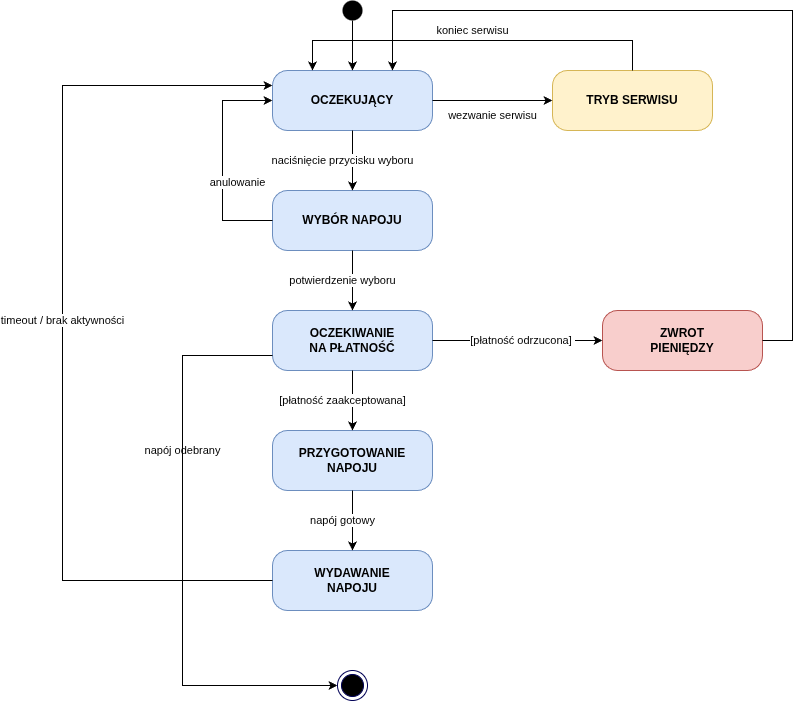

The diagram above was exported from draw.io. Its source (the exported page's mxGraphModel, read from the mxfile embedded in the PNG):
<mxGraphModel dx="-290" dy="884" grid="1" gridSize="10" guides="1" tooltips="1" connect="1" arrows="1" fold="1" page="1" pageScale="1" pageWidth="850" pageHeight="1100" math="0" shadow="0">
  <root>
    <mxCell id="0" />
    <mxCell id="1" parent="0" />
    <mxCell id="MALgmTMjozA1IfanQk9k-128" parent="1" style="ellipse;whiteSpace=wrap;html=1;aspect=fixed;fillColor=#000000;strokeColor=none;" value="" vertex="1">
      <mxGeometry height="20" width="20" x="2070" y="810" as="geometry" />
    </mxCell>
    <mxCell id="MALgmTMjozA1IfanQk9k-129" parent="1" style="rounded=1;whiteSpace=wrap;html=1;arcSize=25;fillColor=#dae8fc;strokeColor=#6c8ebf;fontStyle=1" value="OCZEKUJĄCY" vertex="1">
      <mxGeometry height="60" width="160" x="2000" y="880" as="geometry" />
    </mxCell>
    <mxCell id="MALgmTMjozA1IfanQk9k-130" parent="1" style="rounded=1;whiteSpace=wrap;html=1;arcSize=25;fillColor=#dae8fc;strokeColor=#6c8ebf;fontStyle=1" value="WYBÓR NAPOJU" vertex="1">
      <mxGeometry height="60" width="160" x="2000" y="1000" as="geometry" />
    </mxCell>
    <mxCell id="MALgmTMjozA1IfanQk9k-131" parent="1" style="rounded=1;whiteSpace=wrap;html=1;arcSize=25;fillColor=#dae8fc;strokeColor=#6c8ebf;fontStyle=1" value="OCZEKIWANIE&#10;NA PŁATNOŚĆ" vertex="1">
      <mxGeometry height="60" width="160" x="2000" y="1120" as="geometry" />
    </mxCell>
    <mxCell id="MALgmTMjozA1IfanQk9k-132" parent="1" style="rounded=1;whiteSpace=wrap;html=1;arcSize=25;fillColor=#dae8fc;strokeColor=#6c8ebf;fontStyle=1" value="PRZYGOTOWANIE&#10;NAPOJU" vertex="1">
      <mxGeometry height="60" width="160" x="2000" y="1240" as="geometry" />
    </mxCell>
    <mxCell id="MALgmTMjozA1IfanQk9k-133" parent="1" style="rounded=1;whiteSpace=wrap;html=1;arcSize=25;fillColor=#dae8fc;strokeColor=#6c8ebf;fontStyle=1" value="WYDAWANIE&#10;NAPOJU" vertex="1">
      <mxGeometry height="60" width="160" x="2000" y="1360" as="geometry" />
    </mxCell>
    <mxCell id="MALgmTMjozA1IfanQk9k-134" parent="1" style="ellipse;html=1;shape=endState;fillColor=#000000;strokeColor=#000055;" value="" vertex="1">
      <mxGeometry height="30" width="30" x="2065" y="1480" as="geometry" />
    </mxCell>
    <mxCell id="MALgmTMjozA1IfanQk9k-135" parent="1" style="rounded=1;whiteSpace=wrap;html=1;arcSize=25;fillColor=#fff2cc;strokeColor=#d6b656;fontStyle=1" value="TRYB SERWISU" vertex="1">
      <mxGeometry height="60" width="160" x="2280" y="880" as="geometry" />
    </mxCell>
    <mxCell id="MALgmTMjozA1IfanQk9k-136" parent="1" style="rounded=1;whiteSpace=wrap;html=1;arcSize=25;fillColor=#f8cecc;strokeColor=#b85450;fontStyle=1" value="ZWROT&#10;PIENIĘDZY" vertex="1">
      <mxGeometry height="60" width="160" x="2330" y="1120" as="geometry" />
    </mxCell>
    <mxCell id="MALgmTMjozA1IfanQk9k-137" edge="1" parent="1" source="MALgmTMjozA1IfanQk9k-128" style="edgeStyle=orthogonalEdgeStyle;rounded=0;html=1;" target="MALgmTMjozA1IfanQk9k-129" value="">
      <mxGeometry relative="1" as="geometry" />
    </mxCell>
    <mxCell id="MALgmTMjozA1IfanQk9k-138" edge="1" parent="1" source="MALgmTMjozA1IfanQk9k-129" style="edgeStyle=orthogonalEdgeStyle;rounded=0;html=1;" target="MALgmTMjozA1IfanQk9k-130" value="naciśnięcie przycisku wyboru">
      <mxGeometry relative="1" y="-10" as="geometry">
        <mxPoint as="offset" />
      </mxGeometry>
    </mxCell>
    <mxCell id="MALgmTMjozA1IfanQk9k-139" edge="1" parent="1" source="MALgmTMjozA1IfanQk9k-130" style="edgeStyle=orthogonalEdgeStyle;rounded=0;html=1;" target="MALgmTMjozA1IfanQk9k-131" value="potwierdzenie wyboru">
      <mxGeometry relative="1" y="-10" as="geometry">
        <mxPoint as="offset" />
      </mxGeometry>
    </mxCell>
    <mxCell id="MALgmTMjozA1IfanQk9k-140" edge="1" parent="1" source="MALgmTMjozA1IfanQk9k-130" style="edgeStyle=orthogonalEdgeStyle;rounded=0;html=1;exitX=0;exitY=0.5;exitDx=0;exitDy=0;entryX=0;entryY=0.5;entryDx=0;entryDy=0;" target="MALgmTMjozA1IfanQk9k-129" value="anulowanie">
      <mxGeometry relative="1" x="-0.2" y="-15" as="geometry">
        <mxPoint as="offset" />
        <Array as="points">
          <mxPoint x="1950" y="1030" />
          <mxPoint x="1950" y="910" />
        </Array>
      </mxGeometry>
    </mxCell>
    <mxCell id="MALgmTMjozA1IfanQk9k-141" edge="1" parent="1" source="MALgmTMjozA1IfanQk9k-131" style="edgeStyle=orthogonalEdgeStyle;rounded=0;html=1;" target="MALgmTMjozA1IfanQk9k-132" value="[płatność zaakceptowana]">
      <mxGeometry relative="1" y="-10" as="geometry">
        <mxPoint as="offset" />
      </mxGeometry>
    </mxCell>
    <mxCell id="MALgmTMjozA1IfanQk9k-142" edge="1" parent="1" source="MALgmTMjozA1IfanQk9k-131" style="edgeStyle=orthogonalEdgeStyle;rounded=0;html=1;exitX=1;exitY=0.5;exitDx=0;exitDy=0;entryX=0;entryY=0.5;entryDx=0;entryDy=0;" target="MALgmTMjozA1IfanQk9k-136" value="[płatność odrzucona]&amp;nbsp;">
      <mxGeometry relative="1" x="0.0588" as="geometry">
        <mxPoint as="offset" />
      </mxGeometry>
    </mxCell>
    <mxCell id="MALgmTMjozA1IfanQk9k-143" edge="1" parent="1" source="MALgmTMjozA1IfanQk9k-136" style="edgeStyle=orthogonalEdgeStyle;rounded=0;html=1;exitX=1;exitY=0.5;exitDx=0;exitDy=0;entryX=0.75;entryY=0;entryDx=0;entryDy=0;" target="MALgmTMjozA1IfanQk9k-129" value="">
      <mxGeometry relative="1" as="geometry">
        <Array as="points">
          <mxPoint x="2520" y="1150" />
          <mxPoint x="2520" y="820" />
          <mxPoint x="2120" y="820" />
        </Array>
      </mxGeometry>
    </mxCell>
    <mxCell id="MALgmTMjozA1IfanQk9k-144" edge="1" parent="1" source="MALgmTMjozA1IfanQk9k-132" style="edgeStyle=orthogonalEdgeStyle;rounded=0;html=1;" target="MALgmTMjozA1IfanQk9k-133" value="napój gotowy">
      <mxGeometry relative="1" y="-10" as="geometry">
        <mxPoint as="offset" />
      </mxGeometry>
    </mxCell>
    <mxCell id="MALgmTMjozA1IfanQk9k-145" edge="1" parent="1" source="MALgmTMjozA1IfanQk9k-133" style="edgeStyle=orthogonalEdgeStyle;rounded=0;html=1;exitX=0;exitY=0.5;exitDx=0;exitDy=0;entryX=0;entryY=0.25;entryDx=0;entryDy=0;" target="MALgmTMjozA1IfanQk9k-129" value="napój odebrany">
      <mxGeometry relative="1" x="-0.2568" y="-120" as="geometry">
        <mxPoint as="offset" />
        <Array as="points">
          <mxPoint x="1790" y="1390" />
          <mxPoint x="1790" y="895" />
        </Array>
      </mxGeometry>
    </mxCell>
    <mxCell id="MALgmTMjozA1IfanQk9k-146" edge="1" parent="1" source="MALgmTMjozA1IfanQk9k-129" style="edgeStyle=orthogonalEdgeStyle;rounded=0;html=1;exitX=1;exitY=0.5;exitDx=0;exitDy=0;entryX=0;entryY=0.5;entryDx=0;entryDy=0;" target="MALgmTMjozA1IfanQk9k-135" value="wezwanie serwisu">
      <mxGeometry relative="1" y="-15" as="geometry">
        <mxPoint as="offset" />
      </mxGeometry>
    </mxCell>
    <mxCell id="MALgmTMjozA1IfanQk9k-147" edge="1" parent="1" source="MALgmTMjozA1IfanQk9k-135" style="edgeStyle=orthogonalEdgeStyle;rounded=0;html=1;exitX=0.5;exitY=0;exitDx=0;exitDy=0;entryX=0.25;entryY=0;entryDx=0;entryDy=0;" target="MALgmTMjozA1IfanQk9k-129" value="koniec serwisu">
      <mxGeometry relative="1" y="-10" as="geometry">
        <mxPoint as="offset" />
        <Array as="points">
          <mxPoint x="2360" y="850" />
          <mxPoint x="2040" y="850" />
        </Array>
      </mxGeometry>
    </mxCell>
    <mxCell id="MALgmTMjozA1IfanQk9k-148" edge="1" parent="1" source="MALgmTMjozA1IfanQk9k-131" style="edgeStyle=orthogonalEdgeStyle;rounded=0;html=1;exitX=0;exitY=0.75;exitDx=0;exitDy=0;entryX=0;entryY=0.5;entryDx=0;entryDy=0;" target="MALgmTMjozA1IfanQk9k-134" value="timeout / brak aktywności">
      <mxGeometry relative="1" x="-0.687" y="-125" as="geometry">
        <mxPoint x="5" y="-35" as="offset" />
        <Array as="points">
          <mxPoint x="1910" y="1165" />
          <mxPoint x="1910" y="1495" />
        </Array>
      </mxGeometry>
    </mxCell>
  </root>
</mxGraphModel>